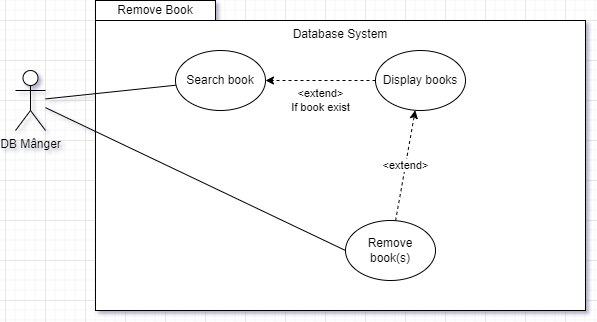

The diagram above was exported from draw.io. Its source (the exported page's mxGraphModel, read from the mxfile embedded in the PNG):
<mxGraphModel dx="1050" dy="541" grid="1" gridSize="10" guides="1" tooltips="1" connect="1" arrows="1" fold="1" page="1" pageScale="1" pageWidth="850" pageHeight="1100" math="0" shadow="0">
  <root>
    <mxCell id="0" />
    <mxCell id="1" parent="0" />
    <mxCell id="eyFXTKCg2zntWjtbqwsi-10" value="Database System" style="rounded=0;whiteSpace=wrap;html=1;labelPosition=center;verticalLabelPosition=middle;align=center;verticalAlign=top;" vertex="1" parent="1">
      <mxGeometry x="210" y="120" width="490" height="290" as="geometry" />
    </mxCell>
    <mxCell id="eyFXTKCg2zntWjtbqwsi-14" style="rounded=0;orthogonalLoop=1;jettySize=auto;html=1;endArrow=none;endFill=0;" edge="1" parent="1" source="eyFXTKCg2zntWjtbqwsi-2" target="eyFXTKCg2zntWjtbqwsi-4">
      <mxGeometry relative="1" as="geometry" />
    </mxCell>
    <mxCell id="eyFXTKCg2zntWjtbqwsi-19" style="rounded=0;orthogonalLoop=1;jettySize=auto;html=1;entryX=0;entryY=0.5;entryDx=0;entryDy=0;endArrow=none;endFill=0;" edge="1" parent="1" source="eyFXTKCg2zntWjtbqwsi-2" target="eyFXTKCg2zntWjtbqwsi-6">
      <mxGeometry relative="1" as="geometry" />
    </mxCell>
    <mxCell id="eyFXTKCg2zntWjtbqwsi-2" value="DB Mânger" style="shape=umlActor;verticalLabelPosition=bottom;verticalAlign=top;html=1;" vertex="1" parent="1">
      <mxGeometry x="130" y="170" width="30" height="60" as="geometry" />
    </mxCell>
    <mxCell id="eyFXTKCg2zntWjtbqwsi-4" value="Search book" style="ellipse;whiteSpace=wrap;html=1;" vertex="1" parent="1">
      <mxGeometry x="290" y="150" width="90" height="60" as="geometry" />
    </mxCell>
    <mxCell id="eyFXTKCg2zntWjtbqwsi-17" value="&amp;lt;extend&amp;gt;&lt;br&gt;If book exist" style="edgeStyle=orthogonalEdgeStyle;rounded=0;orthogonalLoop=1;jettySize=auto;html=1;dashed=1;" edge="1" parent="1" source="eyFXTKCg2zntWjtbqwsi-5" target="eyFXTKCg2zntWjtbqwsi-4">
      <mxGeometry y="20" relative="1" as="geometry">
        <mxPoint as="offset" />
      </mxGeometry>
    </mxCell>
    <mxCell id="eyFXTKCg2zntWjtbqwsi-5" value="Display books" style="ellipse;whiteSpace=wrap;html=1;" vertex="1" parent="1">
      <mxGeometry x="490" y="150" width="90" height="60" as="geometry" />
    </mxCell>
    <mxCell id="eyFXTKCg2zntWjtbqwsi-20" value="&amp;lt;extend&amp;gt;" style="rounded=0;orthogonalLoop=1;jettySize=auto;html=1;dashed=1;" edge="1" parent="1" source="eyFXTKCg2zntWjtbqwsi-6" target="eyFXTKCg2zntWjtbqwsi-5">
      <mxGeometry relative="1" as="geometry" />
    </mxCell>
    <mxCell id="eyFXTKCg2zntWjtbqwsi-6" value="Remove book(s)" style="ellipse;whiteSpace=wrap;html=1;" vertex="1" parent="1">
      <mxGeometry x="460" y="320" width="90" height="60" as="geometry" />
    </mxCell>
    <mxCell id="eyFXTKCg2zntWjtbqwsi-11" value="Remove Book" style="rounded=0;whiteSpace=wrap;html=1;" vertex="1" parent="1">
      <mxGeometry x="210" y="100" width="120" height="20" as="geometry" />
    </mxCell>
  </root>
</mxGraphModel>